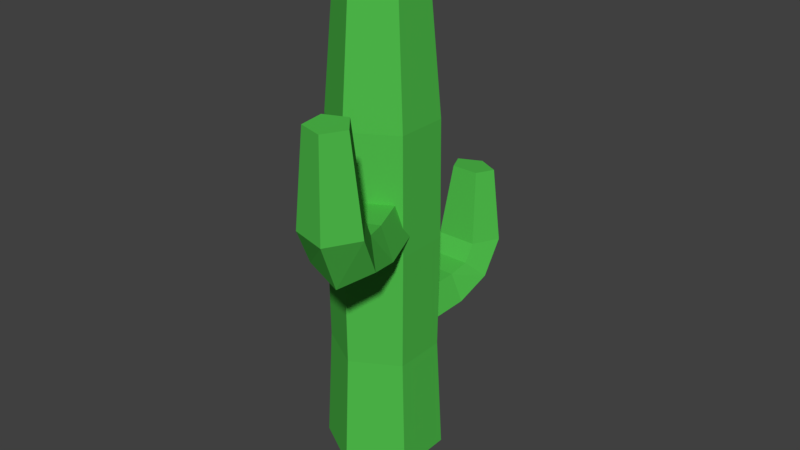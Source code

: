 # Source: Cactus_1.blend  (saved by Blender 2.79.0; exported with 4.5.12 LTS)
import bpy
from mathutils import Matrix  # noqa: F401  (used for matrix-valued properties, if any)

bpy.ops.wm.read_factory_settings(use_empty=True)
scene = bpy.context.scene
scene.name = 'Scene'

# ---- collections
col_collection_1 = bpy.data.collections.new('Collection 1'); scene.collection.children.link(col_collection_1)

# ---- materials (node trees are filled in below, after node groups)
mat_cactus = bpy.data.materials.new('Cactus')
mat_cactus.alpha_threshold = 0.0
mat_cactus.use_transparent_shadow = False
mat_cactus.diffuse_color = (0.08044, 0.5173, 0.07171, 1.0)
mat_cactus.roughness = 0.5

# ---- material node trees

# ---- world
world_world = bpy.data.worlds.new('World'); scene.world = world_world
world_world.color = (0.05088, 0.05088, 0.05088)
world_world.use_sun_shadow = False
world_world.sun_shadow_jitter_overblur = 0.0
world_world.cycles.sampling_method = 'MANUAL'

# ---- meshes
me_cylinder_002 = bpy.data.meshes.new('Cylinder.002')
me_cylinder_002.from_pydata([(2.006e-09, -0.01521, -0.2285), (2.006e-09, 0.5845, -0.2285), (0.4024, -0.01521, -0.03178), (0.4024, 0.5845, -0.03178), (0.2487, -0.01521, 0.2865), (0.2487, 0.5845, 0.2865), (-0.2487, -0.01521, 0.2865), (-0.2487, 0.5845, 0.2865), (-0.4024, -0.01521, -0.03178), (-0.4024, 0.5845, -0.03178), (2.006e-09, 1.226, -0.00139), (0.4024, 1.057, 0.1129), (0.2487, 0.8518, 0.3257), (-0.2487, 0.8518, 0.3257), (-0.4024, 1.057, 0.1129), (3.274e-08, 1.532, 0.5091), (0.4024, 1.325, 0.5168), (0.2487, 0.9901, 0.5291), (-0.2487, 0.9901, 0.5291), (-0.4024, 1.325, 0.5168), (3.4e-08, 1.488, 1.391), (0.2694, 1.35, 1.396), (0.1665, 1.125, 1.404), (-0.1665, 1.125, 1.404), (-0.2694, 1.35, 1.396)], [], [(0, 1, 3, 2), (2, 3, 5, 4), (4, 5, 7, 6), (5, 3, 11, 12), (6, 7, 9, 8), (8, 9, 1, 0), (0, 2, 4, 6, 8), (14, 13, 18, 19), (1, 9, 14, 10), (3, 1, 10, 11), (7, 5, 12, 13), (9, 7, 13, 14), (15, 19, 24, 20), (12, 11, 16, 17), (10, 14, 19, 15), (13, 12, 17, 18), (11, 10, 15, 16), (21, 20, 24, 23, 22), (18, 17, 22, 23), (16, 15, 20, 21), (19, 18, 23, 24), (17, 16, 21, 22)])
me_cylinder_002.materials.append(mat_cactus)
me_cylinder_002.use_remesh_preserve_volume = False
me_cylinder_002.use_remesh_preserve_attributes = False
me_cylinder_002.use_mirror_vertex_groups = False
me_cylinder_002.update()
me_cylinder = bpy.data.meshes.new('Cylinder')
me_cylinder.from_pydata([(2.126e-07, 0.7, -0.0004807), (2.112e-07, 0.63, 1.4), (0.6062, 0.35, -0.0004807), (0.5456, 0.315, 1.4), (0.6062, -0.35, -0.0004807), (0.5456, -0.315, 1.4), (1.514e-07, -0.7, -0.0004807), (1.561e-07, -0.63, 1.4), (-0.6062, -0.35, -0.0004807), (-0.5456, -0.315, 1.4), (-0.6062, 0.35, -0.0004807), (-0.5456, 0.315, 1.4), (3.413e-07, 0.6448, 2.8), (0.5584, 0.3224, 2.8), (0.5584, -0.3224, 2.8), (2.85e-07, -0.6448, 2.8), (-0.5584, -0.3224, 2.8), (-0.5584, 0.3224, 2.8), (5.978e-07, 0.63, 4.2), (0.5456, 0.315, 4.2), (0.5456, -0.315, 4.2), (5.427e-07, -0.63, 4.2), (-0.5456, -0.315, 4.2), (-0.5456, 0.315, 4.2), (1.233e-06, 0.5082, 5.6), (0.4401, 0.2541, 5.6), (0.4401, -0.2541, 5.6), (1.188e-06, -0.5082, 5.6), (-0.4401, -0.2541, 5.6), (-0.4401, 0.2541, 5.6), (1.733e-06, 0.3738, 6.035), (0.3237, 0.1869, 6.035), (0.3237, -0.1869, 6.035), (1.7e-06, -0.3738, 6.035), (-0.3237, -0.1869, 6.035), (-0.3237, 0.1869, 6.035)], [], [(0, 1, 3, 2), (2, 3, 5, 4), (4, 5, 7, 6), (6, 7, 9, 8), (9, 7, 15, 16), (8, 9, 11, 10), (10, 11, 1, 0), (0, 2, 4, 6, 8, 10), (17, 16, 22, 23), (5, 3, 13, 14), (11, 9, 16, 17), (3, 1, 12, 13), (7, 5, 14, 15), (1, 11, 17, 12), (18, 23, 29, 24), (15, 14, 20, 21), (13, 12, 18, 19), (12, 17, 23, 18), (16, 15, 21, 22), (14, 13, 19, 20), (26, 25, 31, 32), (22, 21, 27, 28), (20, 19, 25, 26), (23, 22, 28, 29), (21, 20, 26, 27), (19, 18, 24, 25), (31, 30, 35, 34, 33, 32), (29, 28, 34, 35), (27, 26, 32, 33), (25, 24, 30, 31), (24, 29, 35, 30), (28, 27, 33, 34)])
me_cylinder.materials.append(mat_cactus)
me_cylinder.use_remesh_preserve_volume = False
me_cylinder.use_remesh_preserve_attributes = False
me_cylinder.use_mirror_vertex_groups = False
me_cylinder.update()
me_cylinder_003 = bpy.data.meshes.new('Cylinder.003')
me_cylinder_003.from_pydata([(1.698e-09, -0.01817, -0.2875), (1.698e-09, 0.6982, -0.2875), (0.3406, -0.01817, -0.03998), (0.3406, 0.6982, -0.03998), (0.2105, -0.01817, 0.3605), (0.2105, 0.6982, 0.3605), (-0.2105, -0.01817, 0.3605), (-0.2105, 0.6982, 0.3605), (-0.3406, -0.01817, -0.03998), (-0.3406, 0.6982, -0.03998), (1.698e-09, 1.464, -0.001749), (0.3406, 1.263, 0.1421), (0.2105, 1.018, 0.4098), (-0.2105, 1.018, 0.4098), (-0.3406, 1.263, 0.1421), (2.772e-08, 1.83, 0.6405), (0.3406, 1.583, 0.6501), (0.2105, 1.183, 0.6656), (-0.2105, 1.183, 0.6656), (-0.3406, 1.583, 0.6501), (2.879e-08, 1.778, 1.749), (0.228, 1.612, 1.756), (0.1409, 1.344, 1.766), (-0.1409, 1.344, 1.766), (-0.228, 1.612, 1.756)], [], [(0, 1, 3, 2), (2, 3, 5, 4), (4, 5, 7, 6), (5, 3, 11, 12), (6, 7, 9, 8), (8, 9, 1, 0), (0, 2, 4, 6, 8), (14, 13, 18, 19), (1, 9, 14, 10), (3, 1, 10, 11), (7, 5, 12, 13), (9, 7, 13, 14), (15, 19, 24, 20), (12, 11, 16, 17), (10, 14, 19, 15), (13, 12, 17, 18), (11, 10, 15, 16), (21, 20, 24, 23, 22), (18, 17, 22, 23), (16, 15, 20, 21), (19, 18, 23, 24), (17, 16, 21, 22)])
me_cylinder_003.materials.append(mat_cactus)
me_cylinder_003.use_remesh_preserve_volume = False
me_cylinder_003.use_remesh_preserve_attributes = False
me_cylinder_003.use_mirror_vertex_groups = False
me_cylinder_003.update()

# ---- objects
ob_arm = bpy.data.objects.new('Arm', me_cylinder_002)
ob_cactus = bpy.data.objects.new('Cactus', me_cylinder)
ob_arm_001 = bpy.data.objects.new('Arm.001', me_cylinder_003)

# ---- transforms, parenting, visibility, modifiers, constraints
ob_arm.location = (0.04947, 0.09843, 0.4131)
ob_arm.scale = (0.2556, 0.2556, 0.2556)
ob_arm.lineart.crease_threshold = 0.0
ob_cactus.location = (0.04947, 0.0006882, -0.006811)
ob_cactus.scale = (0.2556, 0.2556, 0.2556)
ob_cactus.lineart.crease_threshold = 0.0
ob_arm_001.location = (0.1004, -0.0596, 0.774)
ob_arm_001.rotation_euler = (0.0, 0.0, -2.748)
ob_arm_001.scale = (0.2556, 0.2556, 0.2556)
ob_arm_001.lineart.crease_threshold = 0.0

# ---- collection membership
col_collection_1.objects.link(ob_arm)
col_collection_1.objects.link(ob_cactus)
col_collection_1.objects.link(ob_arm_001)

# ---- scene / render settings (as saved in the file)
scene.frame_start = 1; scene.frame_end = 250; scene.frame_set(1)
scene.render.engine = 'BLENDER_EEVEE_NEXT'
scene.render.resolution_percentage = 50
scene.render.dither_intensity = 0.0
scene.cycles.use_denoising = False
scene.cycles.samples = 128
scene.cycles.sampling_pattern = 'TABULATED_SOBOL'
scene.cycles.use_adaptive_sampling = False
scene.cycles.use_light_tree = False
scene.cycles.blur_glossy = 0.0
scene.cycles.sample_clamp_indirect = 0.0
scene.view_settings.view_transform = 'Standard'
bpy.context.view_layer.update()

# ---- added for rendering (the .blend has no active camera and no usable light): camera, sun
cam_auto = bpy.data.cameras.new('AutoCamera')
cam_auto.lens = 50.0
cam_auto.sensor_width = 36.0
cam_auto.clip_end = 1000.0
ob_auto_camera = bpy.data.objects.new('AutoCamera', cam_auto)
scene.collection.objects.link(ob_auto_camera)
ob_auto_camera.location = (1.88915, -2.1317, 2.17376)
ob_auto_camera.rotation_euler = (1.09748, -7.21219e-08, 0.694738)
scene.camera = ob_auto_camera
light_auto_sun = bpy.data.lights.new('AutoSun', 'SUN')
light_auto_sun.energy = 3.0
light_auto_sun.angle = 0.0523599
ob_auto_sun = bpy.data.objects.new('AutoSun', light_auto_sun)
scene.collection.objects.link(ob_auto_sun)
ob_auto_sun.rotation_euler = (0.872665, 0.174533, 0.523599)
bpy.context.view_layer.update()
